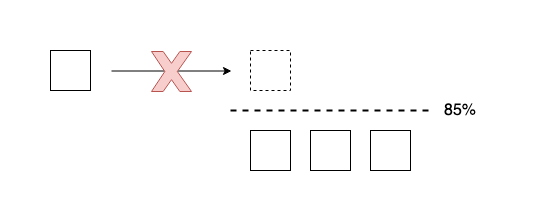

The diagram above was exported from draw.io. Its source (the exported page's mxGraphModel, read from the mxfile embedded in the PNG):
<mxGraphModel dx="786" dy="523" grid="1" gridSize="10" guides="1" tooltips="1" connect="1" arrows="1" fold="1" page="0" pageScale="1" pageWidth="827" pageHeight="1169" math="0" shadow="0">
  <root>
    <mxCell id="teiGKwJNdsIGydKU1zf2-0" />
    <mxCell id="teiGKwJNdsIGydKU1zf2-1" parent="teiGKwJNdsIGydKU1zf2-0" />
    <mxCell id="teiGKwJNdsIGydKU1zf2-2" value="" style="whiteSpace=wrap;html=1;aspect=fixed;" vertex="1" parent="teiGKwJNdsIGydKU1zf2-1">
      <mxGeometry x="320" y="120" width="40" height="40" as="geometry" />
    </mxCell>
    <mxCell id="teiGKwJNdsIGydKU1zf2-3" value="" style="whiteSpace=wrap;html=1;aspect=fixed;" vertex="1" parent="teiGKwJNdsIGydKU1zf2-1">
      <mxGeometry x="380" y="120" width="40" height="40" as="geometry" />
    </mxCell>
    <mxCell id="teiGKwJNdsIGydKU1zf2-4" value="" style="whiteSpace=wrap;html=1;aspect=fixed;" vertex="1" parent="teiGKwJNdsIGydKU1zf2-1">
      <mxGeometry x="440" y="120" width="40" height="40" as="geometry" />
    </mxCell>
    <mxCell id="teiGKwJNdsIGydKU1zf2-5" value="" style="endArrow=classic;html=1;" edge="1" parent="teiGKwJNdsIGydKU1zf2-1">
      <mxGeometry width="50" height="50" relative="1" as="geometry">
        <mxPoint x="181" y="60.5" as="sourcePoint" />
        <mxPoint x="301" y="60.5" as="targetPoint" />
      </mxGeometry>
    </mxCell>
    <mxCell id="teiGKwJNdsIGydKU1zf2-6" value="" style="whiteSpace=wrap;html=1;aspect=fixed;dashed=1;" vertex="1" parent="teiGKwJNdsIGydKU1zf2-1">
      <mxGeometry x="320" y="40" width="40" height="40" as="geometry" />
    </mxCell>
    <mxCell id="teiGKwJNdsIGydKU1zf2-7" value="" style="whiteSpace=wrap;html=1;aspect=fixed;" vertex="1" parent="teiGKwJNdsIGydKU1zf2-1">
      <mxGeometry x="120" y="40" width="40" height="40" as="geometry" />
    </mxCell>
    <mxCell id="teiGKwJNdsIGydKU1zf2-8" value="" style="endArrow=none;dashed=1;html=1;strokeWidth=2;" edge="1" parent="teiGKwJNdsIGydKU1zf2-1">
      <mxGeometry width="50" height="50" relative="1" as="geometry">
        <mxPoint x="300" y="100" as="sourcePoint" />
        <mxPoint x="500" y="100" as="targetPoint" />
      </mxGeometry>
    </mxCell>
    <mxCell id="teiGKwJNdsIGydKU1zf2-9" value="" style="verticalLabelPosition=bottom;verticalAlign=top;html=1;shape=mxgraph.basic.x;fillColor=#f8cecc;strokeColor=#b85450;" vertex="1" parent="teiGKwJNdsIGydKU1zf2-1">
      <mxGeometry x="221" y="41" width="40" height="40" as="geometry" />
    </mxCell>
    <mxCell id="teiGKwJNdsIGydKU1zf2-10" value="&lt;font style=&quot;font-size: 16px&quot;&gt;85%&lt;/font&gt;" style="text;html=1;strokeColor=none;fillColor=none;align=center;verticalAlign=middle;whiteSpace=wrap;rounded=0;" vertex="1" parent="teiGKwJNdsIGydKU1zf2-1">
      <mxGeometry x="500" y="90" width="60" height="20" as="geometry" />
    </mxCell>
  </root>
</mxGraphModel>